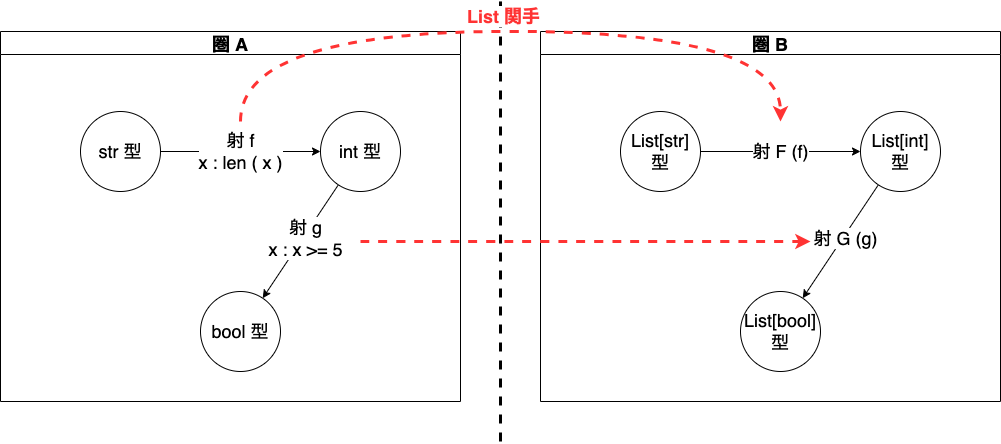

The diagram above was exported from draw.io. Its source (the exported page's mxGraphModel, read from the mxfile embedded in the PNG):
<mxGraphModel dx="598" dy="627" grid="1" gridSize="10" guides="1" tooltips="1" connect="1" arrows="1" fold="1" page="1" pageScale="1" pageWidth="850" pageHeight="1100" math="0" shadow="0">
  <root>
    <mxCell id="0" />
    <mxCell id="1" parent="0" />
    <mxCell id="WTejFuNND6WGRjznni1L-4" value="" style="edgeStyle=orthogonalEdgeStyle;rounded=0;orthogonalLoop=1;jettySize=auto;html=1;fontSize=18;" parent="1" source="WTejFuNND6WGRjznni1L-1" target="WTejFuNND6WGRjznni1L-3" edge="1">
      <mxGeometry relative="1" as="geometry" />
    </mxCell>
    <mxCell id="WTejFuNND6WGRjznni1L-12" value="射 f&lt;br style=&quot;font-size: 18px;&quot;&gt;x : len ( x )" style="edgeLabel;html=1;align=center;verticalAlign=middle;resizable=0;points=[];fontSize=18;" parent="WTejFuNND6WGRjznni1L-4" vertex="1" connectable="0">
      <mxGeometry x="-0.0125" y="1" relative="1" as="geometry">
        <mxPoint as="offset" />
      </mxGeometry>
    </mxCell>
    <mxCell id="WTejFuNND6WGRjznni1L-1" value="str 型" style="ellipse;whiteSpace=wrap;html=1;aspect=fixed;fontSize=18;" parent="1" vertex="1">
      <mxGeometry x="380" y="310" width="80" height="80" as="geometry" />
    </mxCell>
    <mxCell id="WTejFuNND6WGRjznni1L-10" value="" style="rounded=0;orthogonalLoop=1;jettySize=auto;html=1;elbow=vertical;fontSize=18;" parent="1" source="WTejFuNND6WGRjznni1L-3" target="WTejFuNND6WGRjznni1L-9" edge="1">
      <mxGeometry relative="1" as="geometry" />
    </mxCell>
    <mxCell id="WTejFuNND6WGRjznni1L-13" value="射 g&lt;br style=&quot;font-size: 18px;&quot;&gt;x : x &amp;gt;= 5" style="edgeLabel;html=1;align=center;verticalAlign=middle;resizable=0;points=[];fontSize=18;" parent="WTejFuNND6WGRjznni1L-10" vertex="1" connectable="0">
      <mxGeometry x="-0.0773" y="2" relative="1" as="geometry">
        <mxPoint as="offset" />
      </mxGeometry>
    </mxCell>
    <mxCell id="WTejFuNND6WGRjznni1L-3" value="int 型" style="ellipse;whiteSpace=wrap;html=1;aspect=fixed;fontSize=18;" parent="1" vertex="1">
      <mxGeometry x="620" y="310" width="80" height="80" as="geometry" />
    </mxCell>
    <mxCell id="WTejFuNND6WGRjznni1L-9" value="bool&amp;nbsp;型" style="ellipse;whiteSpace=wrap;html=1;aspect=fixed;fontSize=18;" parent="1" vertex="1">
      <mxGeometry x="500" y="490" width="80" height="80" as="geometry" />
    </mxCell>
    <mxCell id="sUsXeS8WOEI3kIrJGClw-1" value="圏 A" style="swimlane;fontSize=18;" parent="1" vertex="1">
      <mxGeometry x="300" y="230" width="460" height="370" as="geometry" />
    </mxCell>
    <mxCell id="sUsXeS8WOEI3kIrJGClw-2" value="" style="endArrow=none;dashed=1;html=1;rounded=0;fontSize=18;strokeWidth=3;" parent="1" edge="1">
      <mxGeometry width="50" height="50" relative="1" as="geometry">
        <mxPoint x="800" y="640" as="sourcePoint" />
        <mxPoint x="800" y="200" as="targetPoint" />
      </mxGeometry>
    </mxCell>
    <mxCell id="sUsXeS8WOEI3kIrJGClw-11" value="&lt;b style=&quot;font-size: 18px;&quot;&gt;&lt;font color=&quot;#ff3333&quot; style=&quot;font-size: 18px;&quot;&gt;List 関手&lt;/font&gt;&lt;/b&gt;" style="edgeLabel;html=1;align=center;verticalAlign=middle;resizable=0;points=[];fontSize=18;" parent="sUsXeS8WOEI3kIrJGClw-2" vertex="1" connectable="0">
      <mxGeometry x="0.9377" y="-2" relative="1" as="geometry">
        <mxPoint as="offset" />
      </mxGeometry>
    </mxCell>
    <mxCell id="sUsXeS8WOEI3kIrJGClw-3" value="" style="edgeStyle=orthogonalEdgeStyle;rounded=0;orthogonalLoop=1;jettySize=auto;html=1;fontSize=18;" parent="1" source="sUsXeS8WOEI3kIrJGClw-5" target="sUsXeS8WOEI3kIrJGClw-8" edge="1">
      <mxGeometry relative="1" as="geometry" />
    </mxCell>
    <mxCell id="sUsXeS8WOEI3kIrJGClw-4" value="射 F (f)" style="edgeLabel;html=1;align=center;verticalAlign=middle;resizable=0;points=[];fontSize=18;" parent="sUsXeS8WOEI3kIrJGClw-3" vertex="1" connectable="0">
      <mxGeometry x="-0.0125" y="1" relative="1" as="geometry">
        <mxPoint as="offset" />
      </mxGeometry>
    </mxCell>
    <mxCell id="sUsXeS8WOEI3kIrJGClw-5" value="List[str]&lt;br style=&quot;font-size: 18px;&quot;&gt;型" style="ellipse;whiteSpace=wrap;html=1;aspect=fixed;fontSize=18;" parent="1" vertex="1">
      <mxGeometry x="920" y="310" width="80" height="80" as="geometry" />
    </mxCell>
    <mxCell id="sUsXeS8WOEI3kIrJGClw-6" value="" style="rounded=0;orthogonalLoop=1;jettySize=auto;html=1;elbow=vertical;fontSize=18;" parent="1" source="sUsXeS8WOEI3kIrJGClw-8" target="sUsXeS8WOEI3kIrJGClw-9" edge="1">
      <mxGeometry relative="1" as="geometry" />
    </mxCell>
    <mxCell id="sUsXeS8WOEI3kIrJGClw-7" value="射 G (g)" style="edgeLabel;html=1;align=center;verticalAlign=middle;resizable=0;points=[];fontSize=18;" parent="sUsXeS8WOEI3kIrJGClw-6" vertex="1" connectable="0">
      <mxGeometry x="-0.0773" y="2" relative="1" as="geometry">
        <mxPoint as="offset" />
      </mxGeometry>
    </mxCell>
    <mxCell id="sUsXeS8WOEI3kIrJGClw-8" value="List[int] 型" style="ellipse;whiteSpace=wrap;html=1;aspect=fixed;fontSize=18;" parent="1" vertex="1">
      <mxGeometry x="1160" y="310" width="80" height="80" as="geometry" />
    </mxCell>
    <mxCell id="sUsXeS8WOEI3kIrJGClw-9" value="List[bool]型" style="ellipse;whiteSpace=wrap;html=1;aspect=fixed;fontSize=18;" parent="1" vertex="1">
      <mxGeometry x="1040" y="490" width="80" height="80" as="geometry" />
    </mxCell>
    <mxCell id="sUsXeS8WOEI3kIrJGClw-10" value="圏 B" style="swimlane;fontSize=18;" parent="1" vertex="1">
      <mxGeometry x="840" y="230" width="460" height="370" as="geometry" />
    </mxCell>
    <mxCell id="sUsXeS8WOEI3kIrJGClw-15" value="" style="endArrow=classic;html=1;rounded=0;fontSize=18;fontColor=#FF3333;strokeWidth=3;dashed=1;strokeColor=#FF3333;edgeStyle=orthogonalEdgeStyle;curved=1;" parent="1" edge="1">
      <mxGeometry width="50" height="50" relative="1" as="geometry">
        <mxPoint x="540" y="319.94" as="sourcePoint" />
        <mxPoint x="1080" y="319.94" as="targetPoint" />
        <Array as="points">
          <mxPoint x="540" y="229.94" />
          <mxPoint x="1080" y="229.94" />
        </Array>
      </mxGeometry>
    </mxCell>
    <mxCell id="sUsXeS8WOEI3kIrJGClw-19" value="" style="endArrow=classic;html=1;rounded=0;fontSize=18;fontColor=#FF3333;strokeWidth=3;dashed=1;strokeColor=#FF3333;edgeStyle=orthogonalEdgeStyle;curved=1;" parent="1" edge="1">
      <mxGeometry width="50" height="50" relative="1" as="geometry">
        <mxPoint x="660" y="440" as="sourcePoint" />
        <mxPoint x="1110" y="440" as="targetPoint" />
        <Array as="points">
          <mxPoint x="830" y="440.06" />
          <mxPoint x="830" y="440.06" />
        </Array>
      </mxGeometry>
    </mxCell>
  </root>
</mxGraphModel>